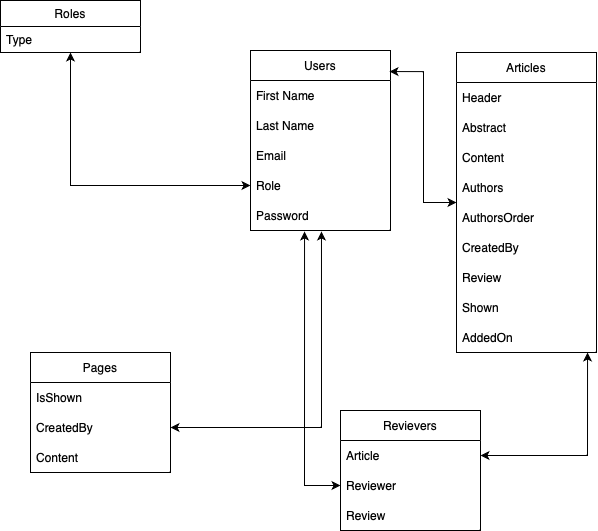

The diagram above was exported from draw.io. Its source (the exported page's mxGraphModel, read from the mxfile embedded in the PNG):
<mxGraphModel dx="1274" dy="570" grid="1" gridSize="10" guides="1" tooltips="1" connect="1" arrows="1" fold="1" page="1" pageScale="1" pageWidth="827" pageHeight="1169" math="0" shadow="0">
  <root>
    <mxCell id="WIyWlLk6GJQsqaUBKTNV-0" />
    <mxCell id="WIyWlLk6GJQsqaUBKTNV-1" parent="WIyWlLk6GJQsqaUBKTNV-0" />
    <mxCell id="3zSZvihpNKYf06peymgK-15" style="edgeStyle=orthogonalEdgeStyle;rounded=0;orthogonalLoop=1;jettySize=auto;html=1;entryX=0;entryY=0.5;entryDx=0;entryDy=0;startArrow=classic;startFill=1;" edge="1" parent="WIyWlLk6GJQsqaUBKTNV-1" source="3zSZvihpNKYf06peymgK-0" target="3zSZvihpNKYf06peymgK-13">
      <mxGeometry relative="1" as="geometry" />
    </mxCell>
    <mxCell id="3zSZvihpNKYf06peymgK-0" value="Roles" style="swimlane;fontStyle=0;childLayout=stackLayout;horizontal=1;startSize=26;fillColor=none;horizontalStack=0;resizeParent=1;resizeParentMax=0;resizeLast=0;collapsible=1;marginBottom=0;" vertex="1" parent="WIyWlLk6GJQsqaUBKTNV-1">
      <mxGeometry x="116" y="40" width="140" height="52" as="geometry">
        <mxRectangle x="90" y="620" width="70" height="30" as="alternateBounds" />
      </mxGeometry>
    </mxCell>
    <mxCell id="3zSZvihpNKYf06peymgK-1" value="Type" style="text;strokeColor=none;fillColor=none;align=left;verticalAlign=top;spacingLeft=4;spacingRight=4;overflow=hidden;rotatable=0;points=[[0,0.5],[1,0.5]];portConstraint=eastwest;" vertex="1" parent="3zSZvihpNKYf06peymgK-0">
      <mxGeometry y="26" width="140" height="26" as="geometry" />
    </mxCell>
    <mxCell id="3zSZvihpNKYf06peymgK-4" value="Users" style="swimlane;fontStyle=0;childLayout=stackLayout;horizontal=1;startSize=30;horizontalStack=0;resizeParent=1;resizeParentMax=0;resizeLast=0;collapsible=1;marginBottom=0;" vertex="1" parent="WIyWlLk6GJQsqaUBKTNV-1">
      <mxGeometry x="366" y="90" width="140" height="180" as="geometry" />
    </mxCell>
    <mxCell id="3zSZvihpNKYf06peymgK-5" value="First Name" style="text;strokeColor=none;fillColor=none;align=left;verticalAlign=middle;spacingLeft=4;spacingRight=4;overflow=hidden;points=[[0,0.5],[1,0.5]];portConstraint=eastwest;rotatable=0;" vertex="1" parent="3zSZvihpNKYf06peymgK-4">
      <mxGeometry y="30" width="140" height="30" as="geometry" />
    </mxCell>
    <mxCell id="3zSZvihpNKYf06peymgK-6" value="Last Name" style="text;strokeColor=none;fillColor=none;align=left;verticalAlign=middle;spacingLeft=4;spacingRight=4;overflow=hidden;points=[[0,0.5],[1,0.5]];portConstraint=eastwest;rotatable=0;" vertex="1" parent="3zSZvihpNKYf06peymgK-4">
      <mxGeometry y="60" width="140" height="30" as="geometry" />
    </mxCell>
    <mxCell id="3zSZvihpNKYf06peymgK-7" value="Email" style="text;strokeColor=none;fillColor=none;align=left;verticalAlign=middle;spacingLeft=4;spacingRight=4;overflow=hidden;points=[[0,0.5],[1,0.5]];portConstraint=eastwest;rotatable=0;" vertex="1" parent="3zSZvihpNKYf06peymgK-4">
      <mxGeometry y="90" width="140" height="30" as="geometry" />
    </mxCell>
    <mxCell id="3zSZvihpNKYf06peymgK-13" value="Role" style="text;strokeColor=none;fillColor=none;align=left;verticalAlign=middle;spacingLeft=4;spacingRight=4;overflow=hidden;points=[[0,0.5],[1,0.5]];portConstraint=eastwest;rotatable=0;" vertex="1" parent="3zSZvihpNKYf06peymgK-4">
      <mxGeometry y="120" width="140" height="30" as="geometry" />
    </mxCell>
    <mxCell id="3zSZvihpNKYf06peymgK-16" value="Password" style="text;strokeColor=none;fillColor=none;align=left;verticalAlign=middle;spacingLeft=4;spacingRight=4;overflow=hidden;points=[[0,0.5],[1,0.5]];portConstraint=eastwest;rotatable=0;" vertex="1" parent="3zSZvihpNKYf06peymgK-4">
      <mxGeometry y="150" width="140" height="30" as="geometry" />
    </mxCell>
    <mxCell id="3zSZvihpNKYf06peymgK-35" style="edgeStyle=orthogonalEdgeStyle;rounded=0;orthogonalLoop=1;jettySize=auto;html=1;entryX=0.993;entryY=0.117;entryDx=0;entryDy=0;entryPerimeter=0;startArrow=classic;startFill=1;" edge="1" parent="WIyWlLk6GJQsqaUBKTNV-1" source="3zSZvihpNKYf06peymgK-17" target="3zSZvihpNKYf06peymgK-4">
      <mxGeometry relative="1" as="geometry" />
    </mxCell>
    <mxCell id="3zSZvihpNKYf06peymgK-17" value="Articles" style="swimlane;fontStyle=0;childLayout=stackLayout;horizontal=1;startSize=30;horizontalStack=0;resizeParent=1;resizeParentMax=0;resizeLast=0;collapsible=1;marginBottom=0;" vertex="1" parent="WIyWlLk6GJQsqaUBKTNV-1">
      <mxGeometry x="572" y="92" width="140" height="300" as="geometry" />
    </mxCell>
    <mxCell id="3zSZvihpNKYf06peymgK-18" value="Header" style="text;strokeColor=none;fillColor=none;align=left;verticalAlign=middle;spacingLeft=4;spacingRight=4;overflow=hidden;points=[[0,0.5],[1,0.5]];portConstraint=eastwest;rotatable=0;" vertex="1" parent="3zSZvihpNKYf06peymgK-17">
      <mxGeometry y="30" width="140" height="30" as="geometry" />
    </mxCell>
    <mxCell id="3zSZvihpNKYf06peymgK-19" value="Abstract" style="text;strokeColor=none;fillColor=none;align=left;verticalAlign=middle;spacingLeft=4;spacingRight=4;overflow=hidden;points=[[0,0.5],[1,0.5]];portConstraint=eastwest;rotatable=0;" vertex="1" parent="3zSZvihpNKYf06peymgK-17">
      <mxGeometry y="60" width="140" height="30" as="geometry" />
    </mxCell>
    <mxCell id="3zSZvihpNKYf06peymgK-20" value="Content" style="text;strokeColor=none;fillColor=none;align=left;verticalAlign=middle;spacingLeft=4;spacingRight=4;overflow=hidden;points=[[0,0.5],[1,0.5]];portConstraint=eastwest;rotatable=0;" vertex="1" parent="3zSZvihpNKYf06peymgK-17">
      <mxGeometry y="90" width="140" height="30" as="geometry" />
    </mxCell>
    <mxCell id="3zSZvihpNKYf06peymgK-21" value="Authors" style="text;strokeColor=none;fillColor=none;align=left;verticalAlign=middle;spacingLeft=4;spacingRight=4;overflow=hidden;points=[[0,0.5],[1,0.5]];portConstraint=eastwest;rotatable=0;" vertex="1" parent="3zSZvihpNKYf06peymgK-17">
      <mxGeometry y="120" width="140" height="30" as="geometry" />
    </mxCell>
    <mxCell id="3zSZvihpNKYf06peymgK-22" value="AuthorsOrder" style="text;strokeColor=none;fillColor=none;align=left;verticalAlign=middle;spacingLeft=4;spacingRight=4;overflow=hidden;points=[[0,0.5],[1,0.5]];portConstraint=eastwest;rotatable=0;" vertex="1" parent="3zSZvihpNKYf06peymgK-17">
      <mxGeometry y="150" width="140" height="30" as="geometry" />
    </mxCell>
    <mxCell id="3zSZvihpNKYf06peymgK-23" value="CreatedBy" style="text;strokeColor=none;fillColor=none;align=left;verticalAlign=middle;spacingLeft=4;spacingRight=4;overflow=hidden;points=[[0,0.5],[1,0.5]];portConstraint=eastwest;rotatable=0;" vertex="1" parent="3zSZvihpNKYf06peymgK-17">
      <mxGeometry y="180" width="140" height="30" as="geometry" />
    </mxCell>
    <mxCell id="3zSZvihpNKYf06peymgK-24" value="Review" style="text;strokeColor=none;fillColor=none;align=left;verticalAlign=middle;spacingLeft=4;spacingRight=4;overflow=hidden;points=[[0,0.5],[1,0.5]];portConstraint=eastwest;rotatable=0;" vertex="1" parent="3zSZvihpNKYf06peymgK-17">
      <mxGeometry y="210" width="140" height="30" as="geometry" />
    </mxCell>
    <mxCell id="3zSZvihpNKYf06peymgK-25" value="Shown" style="text;strokeColor=none;fillColor=none;align=left;verticalAlign=middle;spacingLeft=4;spacingRight=4;overflow=hidden;points=[[0,0.5],[1,0.5]];portConstraint=eastwest;rotatable=0;" vertex="1" parent="3zSZvihpNKYf06peymgK-17">
      <mxGeometry y="240" width="140" height="30" as="geometry" />
    </mxCell>
    <mxCell id="3zSZvihpNKYf06peymgK-36" value="AddedOn" style="text;strokeColor=none;fillColor=none;align=left;verticalAlign=middle;spacingLeft=4;spacingRight=4;overflow=hidden;points=[[0,0.5],[1,0.5]];portConstraint=eastwest;rotatable=0;" vertex="1" parent="3zSZvihpNKYf06peymgK-17">
      <mxGeometry y="270" width="140" height="30" as="geometry" />
    </mxCell>
    <mxCell id="3zSZvihpNKYf06peymgK-37" value="Revievers" style="swimlane;fontStyle=0;childLayout=stackLayout;horizontal=1;startSize=30;horizontalStack=0;resizeParent=1;resizeParentMax=0;resizeLast=0;collapsible=1;marginBottom=0;" vertex="1" parent="WIyWlLk6GJQsqaUBKTNV-1">
      <mxGeometry x="456" y="450" width="140" height="120" as="geometry" />
    </mxCell>
    <mxCell id="3zSZvihpNKYf06peymgK-38" value="Article" style="text;strokeColor=none;fillColor=none;align=left;verticalAlign=middle;spacingLeft=4;spacingRight=4;overflow=hidden;points=[[0,0.5],[1,0.5]];portConstraint=eastwest;rotatable=0;" vertex="1" parent="3zSZvihpNKYf06peymgK-37">
      <mxGeometry y="30" width="140" height="30" as="geometry" />
    </mxCell>
    <mxCell id="3zSZvihpNKYf06peymgK-39" value="Reviewer" style="text;strokeColor=none;fillColor=none;align=left;verticalAlign=middle;spacingLeft=4;spacingRight=4;overflow=hidden;points=[[0,0.5],[1,0.5]];portConstraint=eastwest;rotatable=0;" vertex="1" parent="3zSZvihpNKYf06peymgK-37">
      <mxGeometry y="60" width="140" height="30" as="geometry" />
    </mxCell>
    <mxCell id="3zSZvihpNKYf06peymgK-40" value="Review" style="text;strokeColor=none;fillColor=none;align=left;verticalAlign=middle;spacingLeft=4;spacingRight=4;overflow=hidden;points=[[0,0.5],[1,0.5]];portConstraint=eastwest;rotatable=0;" vertex="1" parent="3zSZvihpNKYf06peymgK-37">
      <mxGeometry y="90" width="140" height="30" as="geometry" />
    </mxCell>
    <mxCell id="3zSZvihpNKYf06peymgK-41" style="edgeStyle=orthogonalEdgeStyle;rounded=0;orthogonalLoop=1;jettySize=auto;html=1;entryX=0.386;entryY=1.033;entryDx=0;entryDy=0;entryPerimeter=0;startArrow=classic;startFill=1;" edge="1" parent="WIyWlLk6GJQsqaUBKTNV-1" source="3zSZvihpNKYf06peymgK-39" target="3zSZvihpNKYf06peymgK-16">
      <mxGeometry relative="1" as="geometry" />
    </mxCell>
    <mxCell id="3zSZvihpNKYf06peymgK-44" style="edgeStyle=orthogonalEdgeStyle;rounded=0;orthogonalLoop=1;jettySize=auto;html=1;entryX=0.936;entryY=1;entryDx=0;entryDy=0;entryPerimeter=0;startArrow=classic;startFill=1;" edge="1" parent="WIyWlLk6GJQsqaUBKTNV-1" source="3zSZvihpNKYf06peymgK-38" target="3zSZvihpNKYf06peymgK-36">
      <mxGeometry relative="1" as="geometry" />
    </mxCell>
    <mxCell id="3zSZvihpNKYf06peymgK-45" value="Pages" style="swimlane;fontStyle=0;childLayout=stackLayout;horizontal=1;startSize=30;horizontalStack=0;resizeParent=1;resizeParentMax=0;resizeLast=0;collapsible=1;marginBottom=0;" vertex="1" parent="WIyWlLk6GJQsqaUBKTNV-1">
      <mxGeometry x="146" y="392" width="140" height="120" as="geometry" />
    </mxCell>
    <mxCell id="3zSZvihpNKYf06peymgK-46" value="IsShown" style="text;strokeColor=none;fillColor=none;align=left;verticalAlign=middle;spacingLeft=4;spacingRight=4;overflow=hidden;points=[[0,0.5],[1,0.5]];portConstraint=eastwest;rotatable=0;" vertex="1" parent="3zSZvihpNKYf06peymgK-45">
      <mxGeometry y="30" width="140" height="30" as="geometry" />
    </mxCell>
    <mxCell id="3zSZvihpNKYf06peymgK-47" value="CreatedBy" style="text;strokeColor=none;fillColor=none;align=left;verticalAlign=middle;spacingLeft=4;spacingRight=4;overflow=hidden;points=[[0,0.5],[1,0.5]];portConstraint=eastwest;rotatable=0;" vertex="1" parent="3zSZvihpNKYf06peymgK-45">
      <mxGeometry y="60" width="140" height="30" as="geometry" />
    </mxCell>
    <mxCell id="3zSZvihpNKYf06peymgK-48" value="Content" style="text;strokeColor=none;fillColor=none;align=left;verticalAlign=middle;spacingLeft=4;spacingRight=4;overflow=hidden;points=[[0,0.5],[1,0.5]];portConstraint=eastwest;rotatable=0;" vertex="1" parent="3zSZvihpNKYf06peymgK-45">
      <mxGeometry y="90" width="140" height="30" as="geometry" />
    </mxCell>
    <mxCell id="3zSZvihpNKYf06peymgK-49" style="edgeStyle=orthogonalEdgeStyle;rounded=0;orthogonalLoop=1;jettySize=auto;html=1;entryX=0.507;entryY=1.033;entryDx=0;entryDy=0;entryPerimeter=0;startArrow=classic;startFill=1;" edge="1" parent="WIyWlLk6GJQsqaUBKTNV-1" source="3zSZvihpNKYf06peymgK-47" target="3zSZvihpNKYf06peymgK-16">
      <mxGeometry relative="1" as="geometry" />
    </mxCell>
  </root>
</mxGraphModel>